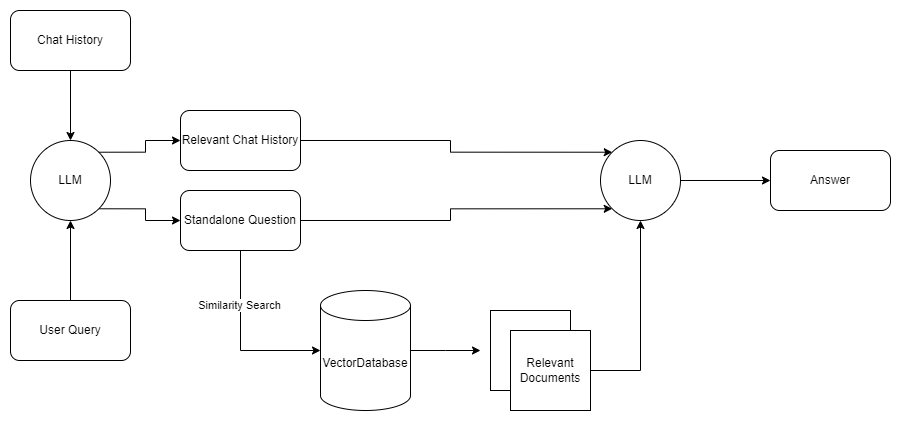

The diagram above was exported from draw.io. Its source (the exported page's mxGraphModel, read from the mxfile embedded in the PNG):
<mxGraphModel dx="1728" dy="915" grid="1" gridSize="10" guides="1" tooltips="1" connect="1" arrows="1" fold="1" page="1" pageScale="1" pageWidth="850" pageHeight="1100" math="0" shadow="0">
  <root>
    <mxCell id="0" />
    <mxCell id="1" parent="0" />
    <mxCell id="Krf6q7cok1X4ynckSOhg-40" style="edgeStyle=orthogonalEdgeStyle;rounded=0;orthogonalLoop=1;jettySize=auto;html=1;exitX=1;exitY=1;exitDx=0;exitDy=0;entryX=0;entryY=0.5;entryDx=0;entryDy=0;" edge="1" parent="1" source="Krf6q7cok1X4ynckSOhg-1" target="Krf6q7cok1X4ynckSOhg-11">
      <mxGeometry relative="1" as="geometry" />
    </mxCell>
    <mxCell id="Krf6q7cok1X4ynckSOhg-1" value="LLM" style="ellipse;whiteSpace=wrap;html=1;aspect=fixed;" vertex="1" parent="1">
      <mxGeometry x="90" y="330" width="80" height="80" as="geometry" />
    </mxCell>
    <mxCell id="Krf6q7cok1X4ynckSOhg-27" style="edgeStyle=orthogonalEdgeStyle;rounded=0;orthogonalLoop=1;jettySize=auto;html=1;" edge="1" parent="1" source="Krf6q7cok1X4ynckSOhg-3">
      <mxGeometry relative="1" as="geometry">
        <mxPoint x="540" y="540" as="targetPoint" />
      </mxGeometry>
    </mxCell>
    <mxCell id="Krf6q7cok1X4ynckSOhg-3" value="VectorDatabase" style="shape=cylinder3;whiteSpace=wrap;html=1;boundedLbl=1;backgroundOutline=1;size=15;" vertex="1" parent="1">
      <mxGeometry x="380" y="480" width="90" height="120" as="geometry" />
    </mxCell>
    <mxCell id="Krf6q7cok1X4ynckSOhg-15" value="" style="edgeStyle=orthogonalEdgeStyle;rounded=0;orthogonalLoop=1;jettySize=auto;html=1;" edge="1" parent="1" source="Krf6q7cok1X4ynckSOhg-4" target="Krf6q7cok1X4ynckSOhg-1">
      <mxGeometry relative="1" as="geometry" />
    </mxCell>
    <mxCell id="Krf6q7cok1X4ynckSOhg-4" value="Chat History" style="rounded=1;whiteSpace=wrap;html=1;" vertex="1" parent="1">
      <mxGeometry x="70" y="200" width="120" height="60" as="geometry" />
    </mxCell>
    <mxCell id="Krf6q7cok1X4ynckSOhg-33" style="edgeStyle=orthogonalEdgeStyle;rounded=0;orthogonalLoop=1;jettySize=auto;html=1;entryX=0;entryY=0.5;entryDx=0;entryDy=0;" edge="1" parent="1" source="Krf6q7cok1X4ynckSOhg-7" target="Krf6q7cok1X4ynckSOhg-32">
      <mxGeometry relative="1" as="geometry" />
    </mxCell>
    <mxCell id="Krf6q7cok1X4ynckSOhg-7" value="LLM" style="ellipse;whiteSpace=wrap;html=1;aspect=fixed;" vertex="1" parent="1">
      <mxGeometry x="660" y="330" width="80" height="80" as="geometry" />
    </mxCell>
    <mxCell id="Krf6q7cok1X4ynckSOhg-16" value="" style="edgeStyle=orthogonalEdgeStyle;rounded=0;orthogonalLoop=1;jettySize=auto;html=1;" edge="1" parent="1" source="Krf6q7cok1X4ynckSOhg-10" target="Krf6q7cok1X4ynckSOhg-1">
      <mxGeometry relative="1" as="geometry" />
    </mxCell>
    <mxCell id="Krf6q7cok1X4ynckSOhg-10" value="User Query" style="rounded=1;whiteSpace=wrap;html=1;" vertex="1" parent="1">
      <mxGeometry x="70" y="490" width="120" height="60" as="geometry" />
    </mxCell>
    <mxCell id="Krf6q7cok1X4ynckSOhg-22" style="edgeStyle=orthogonalEdgeStyle;rounded=0;orthogonalLoop=1;jettySize=auto;html=1;entryX=0;entryY=0.5;entryDx=0;entryDy=0;entryPerimeter=0;" edge="1" parent="1" source="Krf6q7cok1X4ynckSOhg-11" target="Krf6q7cok1X4ynckSOhg-3">
      <mxGeometry relative="1" as="geometry">
        <mxPoint x="300" y="530" as="targetPoint" />
        <Array as="points">
          <mxPoint x="300" y="540" />
        </Array>
      </mxGeometry>
    </mxCell>
    <mxCell id="Krf6q7cok1X4ynckSOhg-24" value="Similarity Search" style="edgeLabel;html=1;align=center;verticalAlign=middle;resizable=0;points=[];" vertex="1" connectable="0" parent="Krf6q7cok1X4ynckSOhg-22">
      <mxGeometry x="-0.3985" y="-1" relative="1" as="geometry">
        <mxPoint as="offset" />
      </mxGeometry>
    </mxCell>
    <mxCell id="Krf6q7cok1X4ynckSOhg-43" style="edgeStyle=orthogonalEdgeStyle;rounded=0;orthogonalLoop=1;jettySize=auto;html=1;entryX=0;entryY=1;entryDx=0;entryDy=0;" edge="1" parent="1" source="Krf6q7cok1X4ynckSOhg-11" target="Krf6q7cok1X4ynckSOhg-7">
      <mxGeometry relative="1" as="geometry" />
    </mxCell>
    <mxCell id="Krf6q7cok1X4ynckSOhg-11" value="Standalone Question" style="rounded=1;whiteSpace=wrap;html=1;" vertex="1" parent="1">
      <mxGeometry x="240" y="380" width="120" height="60" as="geometry" />
    </mxCell>
    <mxCell id="Krf6q7cok1X4ynckSOhg-25" value="" style="group" vertex="1" connectable="0" parent="1">
      <mxGeometry x="550" y="500" width="100" height="100" as="geometry" />
    </mxCell>
    <mxCell id="Krf6q7cok1X4ynckSOhg-13" value="" style="whiteSpace=wrap;html=1;aspect=fixed;" vertex="1" parent="Krf6q7cok1X4ynckSOhg-25">
      <mxGeometry width="80" height="80" as="geometry" />
    </mxCell>
    <mxCell id="Krf6q7cok1X4ynckSOhg-14" value="Relevant Documents" style="whiteSpace=wrap;html=1;aspect=fixed;" vertex="1" parent="Krf6q7cok1X4ynckSOhg-25">
      <mxGeometry x="20" y="20" width="80" height="80" as="geometry" />
    </mxCell>
    <mxCell id="Krf6q7cok1X4ynckSOhg-30" style="edgeStyle=orthogonalEdgeStyle;rounded=0;orthogonalLoop=1;jettySize=auto;html=1;entryX=0.5;entryY=1;entryDx=0;entryDy=0;" edge="1" parent="1" source="Krf6q7cok1X4ynckSOhg-14" target="Krf6q7cok1X4ynckSOhg-7">
      <mxGeometry relative="1" as="geometry" />
    </mxCell>
    <mxCell id="Krf6q7cok1X4ynckSOhg-32" value="Answer" style="rounded=1;whiteSpace=wrap;html=1;" vertex="1" parent="1">
      <mxGeometry x="830" y="340" width="120" height="60" as="geometry" />
    </mxCell>
    <mxCell id="Krf6q7cok1X4ynckSOhg-41" style="edgeStyle=orthogonalEdgeStyle;rounded=0;orthogonalLoop=1;jettySize=auto;html=1;entryX=0;entryY=0;entryDx=0;entryDy=0;" edge="1" parent="1" source="Krf6q7cok1X4ynckSOhg-34" target="Krf6q7cok1X4ynckSOhg-7">
      <mxGeometry relative="1" as="geometry" />
    </mxCell>
    <mxCell id="Krf6q7cok1X4ynckSOhg-34" value="Relevant Chat History" style="rounded=1;whiteSpace=wrap;html=1;" vertex="1" parent="1">
      <mxGeometry x="240" y="300" width="120" height="60" as="geometry" />
    </mxCell>
    <mxCell id="Krf6q7cok1X4ynckSOhg-39" style="edgeStyle=orthogonalEdgeStyle;rounded=0;orthogonalLoop=1;jettySize=auto;html=1;exitX=1;exitY=0;exitDx=0;exitDy=0;entryX=0;entryY=0.5;entryDx=0;entryDy=0;" edge="1" parent="1" source="Krf6q7cok1X4ynckSOhg-1" target="Krf6q7cok1X4ynckSOhg-34">
      <mxGeometry relative="1" as="geometry">
        <mxPoint x="220" y="300" as="targetPoint" />
      </mxGeometry>
    </mxCell>
  </root>
</mxGraphModel>